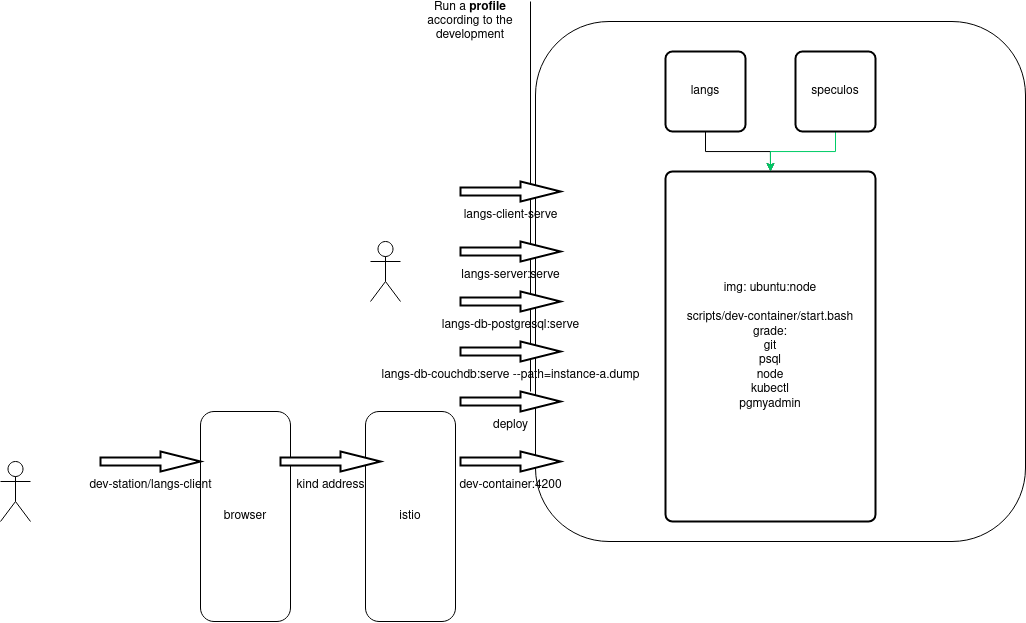

The diagram above was exported from draw.io. Its source (the exported page's mxGraphModel, read from the mxfile embedded in the PNG):
<mxGraphModel dx="2073" dy="1333" grid="0" gridSize="10" guides="1" tooltips="1" connect="1" arrows="1" fold="1" page="0" pageScale="1" pageWidth="850" pageHeight="1100" math="0" shadow="0">
  <root>
    <mxCell id="0" />
    <mxCell id="1" parent="0" />
    <mxCell id="2" value="" style="rounded=1;whiteSpace=wrap;html=1;" vertex="1" parent="1">
      <mxGeometry x="205" y="580" width="490" height="520" as="geometry" />
    </mxCell>
    <mxCell id="3" style="edgeStyle=orthogonalEdgeStyle;rounded=0;orthogonalLoop=1;jettySize=auto;html=1;exitX=0.5;exitY=1;exitDx=0;exitDy=0;entryX=0.5;entryY=0;entryDx=0;entryDy=0;" edge="1" source="4" target="7" parent="1">
      <mxGeometry relative="1" as="geometry">
        <Array as="points">
          <mxPoint x="375" y="710" />
          <mxPoint x="440" y="710" />
        </Array>
      </mxGeometry>
    </mxCell>
    <mxCell id="4" value="langs" style="rounded=1;whiteSpace=wrap;html=1;absoluteArcSize=1;arcSize=14;strokeWidth=2;" vertex="1" parent="1">
      <mxGeometry x="335" y="610" width="80" height="80" as="geometry" />
    </mxCell>
    <mxCell id="5" value="" style="endArrow=none;html=1;rounded=0;" edge="1" parent="1">
      <mxGeometry width="50" height="50" relative="1" as="geometry">
        <mxPoint x="200" y="950" as="sourcePoint" />
        <mxPoint x="200" y="560" as="targetPoint" />
      </mxGeometry>
    </mxCell>
    <mxCell id="6" value="Run a &lt;b&gt;profile&lt;/b&gt; according to the development" style="text;html=1;strokeColor=none;fillColor=none;align=center;verticalAlign=middle;whiteSpace=wrap;rounded=0;" vertex="1" parent="1">
      <mxGeometry x="80" y="560" width="120" height="40" as="geometry" />
    </mxCell>
    <mxCell id="7" value="img: ubuntu:node&lt;br&gt;&lt;br&gt;scripts/dev-container/start.bash&lt;br&gt;grade:&lt;br&gt;git&lt;br&gt;psql&lt;br&gt;node&lt;br&gt;kubectl&lt;br&gt;pgmyadmin" style="rounded=1;whiteSpace=wrap;html=1;absoluteArcSize=1;arcSize=14;strokeWidth=2;" vertex="1" parent="1">
      <mxGeometry x="335" y="730" width="210" height="350" as="geometry" />
    </mxCell>
    <mxCell id="8" value="langs-client-serve" style="verticalLabelPosition=bottom;verticalAlign=top;html=1;strokeWidth=2;shape=mxgraph.arrows2.arrow;dy=0.6;dx=40;notch=0;" vertex="1" parent="1">
      <mxGeometry x="130" y="740" width="100" height="20" as="geometry" />
    </mxCell>
    <mxCell id="9" value="" style="shape=umlActor;verticalLabelPosition=bottom;verticalAlign=top;html=1;outlineConnect=0;" vertex="1" parent="1">
      <mxGeometry x="40" y="800" width="30" height="60" as="geometry" />
    </mxCell>
    <mxCell id="10" value="langs-server:serve" style="verticalLabelPosition=bottom;verticalAlign=top;html=1;strokeWidth=2;shape=mxgraph.arrows2.arrow;dy=0.6;dx=40;notch=0;" vertex="1" parent="1">
      <mxGeometry x="130" y="800" width="100" height="20" as="geometry" />
    </mxCell>
    <mxCell id="11" value="deploy" style="verticalLabelPosition=bottom;verticalAlign=top;html=1;strokeWidth=2;shape=mxgraph.arrows2.arrow;dy=0.6;dx=40;notch=0;" vertex="1" parent="1">
      <mxGeometry x="130" y="950" width="100" height="20" as="geometry" />
    </mxCell>
    <mxCell id="12" value="langs-db-postgresql:serve" style="verticalLabelPosition=bottom;verticalAlign=top;html=1;strokeWidth=2;shape=mxgraph.arrows2.arrow;dy=0.6;dx=40;notch=0;" vertex="1" parent="1">
      <mxGeometry x="130" y="850" width="100" height="20" as="geometry" />
    </mxCell>
    <mxCell id="13" value="langs-db-couchdb:serve --path=instance-a.dump" style="verticalLabelPosition=bottom;verticalAlign=top;html=1;strokeWidth=2;shape=mxgraph.arrows2.arrow;dy=0.6;dx=40;notch=0;" vertex="1" parent="1">
      <mxGeometry x="130" y="900" width="100" height="20" as="geometry" />
    </mxCell>
    <mxCell id="14" style="edgeStyle=orthogonalEdgeStyle;rounded=0;orthogonalLoop=1;jettySize=auto;html=1;exitX=0.5;exitY=1;exitDx=0;exitDy=0;entryX=0.5;entryY=0;entryDx=0;entryDy=0;strokeColor=#00CC66;" edge="1" source="15" target="7" parent="1">
      <mxGeometry relative="1" as="geometry">
        <Array as="points">
          <mxPoint x="505" y="710" />
          <mxPoint x="440" y="710" />
        </Array>
      </mxGeometry>
    </mxCell>
    <mxCell id="15" value="speculos" style="rounded=1;whiteSpace=wrap;html=1;absoluteArcSize=1;arcSize=14;strokeWidth=2;" vertex="1" parent="1">
      <mxGeometry x="465" y="610" width="80" height="80" as="geometry" />
    </mxCell>
    <mxCell id="16" value="" style="shape=umlActor;verticalLabelPosition=bottom;verticalAlign=top;html=1;outlineConnect=0;" vertex="1" parent="1">
      <mxGeometry x="-330" y="1020" width="30" height="60" as="geometry" />
    </mxCell>
    <mxCell id="17" value="browser" style="rounded=1;whiteSpace=wrap;html=1;" vertex="1" parent="1">
      <mxGeometry x="-130" y="970" width="90" height="210" as="geometry" />
    </mxCell>
    <mxCell id="18" value="dev-station/langs-client" style="verticalLabelPosition=bottom;verticalAlign=top;html=1;strokeWidth=2;shape=mxgraph.arrows2.arrow;dy=0.6;dx=40;notch=0;" vertex="1" parent="1">
      <mxGeometry x="-230" y="1010" width="100" height="20" as="geometry" />
    </mxCell>
    <mxCell id="19" value="dev-container:4200" style="verticalLabelPosition=bottom;verticalAlign=top;html=1;strokeWidth=2;shape=mxgraph.arrows2.arrow;dy=0.6;dx=40;notch=0;" vertex="1" parent="1">
      <mxGeometry x="130" y="1010" width="100" height="20" as="geometry" />
    </mxCell>
    <mxCell id="20" value="istio" style="rounded=1;whiteSpace=wrap;html=1;" vertex="1" parent="1">
      <mxGeometry x="35" y="970" width="90" height="210" as="geometry" />
    </mxCell>
    <mxCell id="21" value="kind address" style="verticalLabelPosition=bottom;verticalAlign=top;html=1;strokeWidth=2;shape=mxgraph.arrows2.arrow;dy=0.6;dx=40;notch=0;" vertex="1" parent="1">
      <mxGeometry x="-50" y="1010" width="100" height="20" as="geometry" />
    </mxCell>
  </root>
</mxGraphModel>